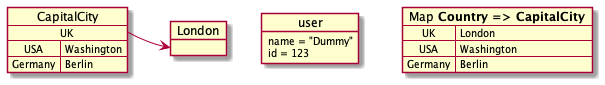

The diagram above was rendered by PlantUML. Its source (embedded in the PNG):
@startuml

object user {
  name = "Dummy"
  id = 123
}

map "Map **Country => CapitalCity**" as CC {
 UK => London
 USA => Washington
 Germany => Berlin
}

object London

map CapitalCity {
 UK *-> London
 USA => Washington
 Germany => Berlin
}
@enduml